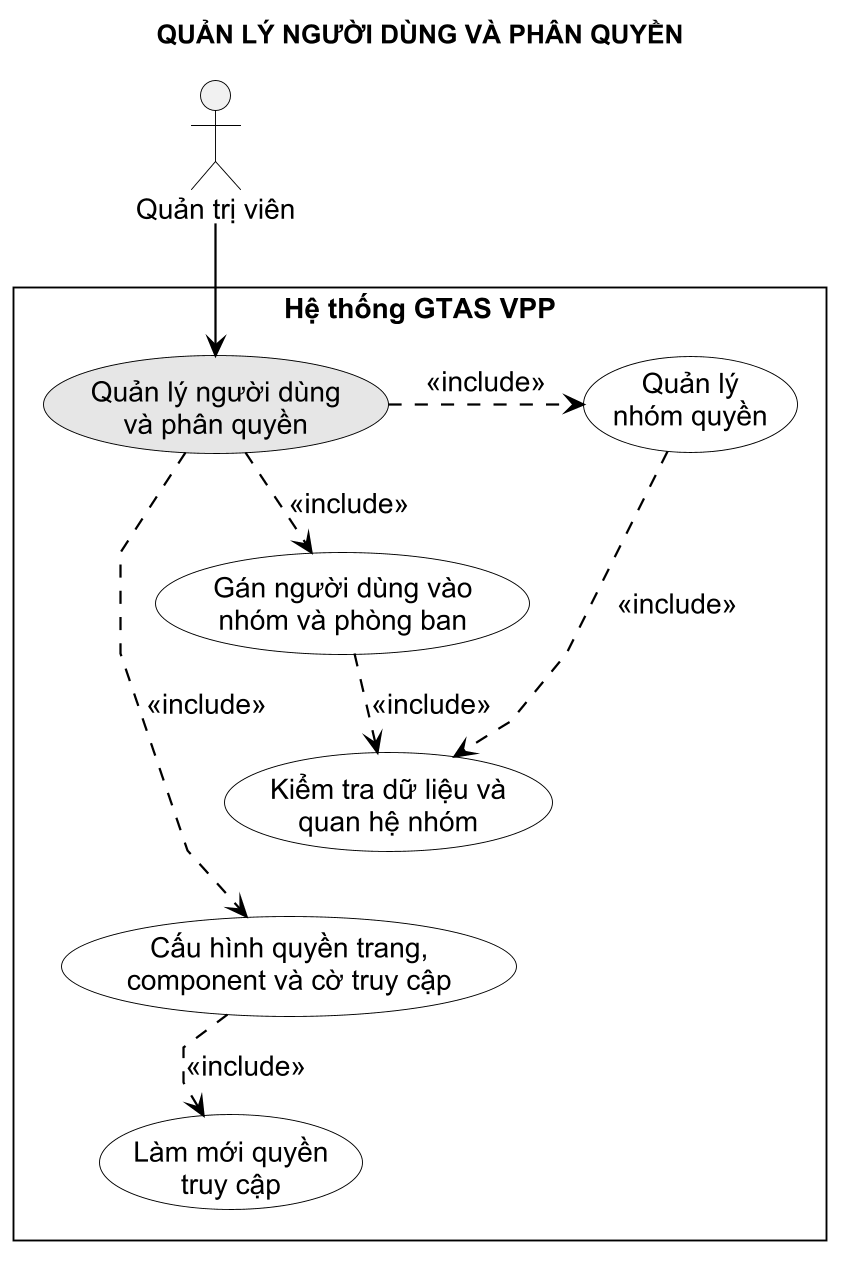

The diagram above was rendered by PlantUML. Its source (embedded in the PNG):
@startuml
!include ../common/usecase-style.puml
title QUẢN LÝ NGƯỜI DÙNG VÀ PHÂN QUYỀN

actor "Quản trị viên" as Admin

rectangle "Hệ thống GTAS VPP" {
  usecase "Quản lý người dùng\nvà phân quyền" as Manage #E6E6E6
  usecase "Quản lý\nnhóm quyền" as Group
  usecase "Gán người dùng vào\nnhóm và phòng ban" as Assignment
  usecase "Cấu hình quyền trang,\ncomponent và cờ truy cập" as Permission
  usecase "Kiểm tra dữ liệu và\nquan hệ nhóm" as Validate
  usecase "Làm mới quyền\ntruy cập" as Refresh

  Manage -[hidden]right- Group
  Manage .> Group : <<include>>
  Manage .> Assignment : <<include>>
  Manage .> Permission : <<include>>
  Group .> Validate : <<include>>
  Assignment .> Validate : <<include>>
  Permission .> Refresh : <<include>>

  Group -[hidden]down- Assignment
  Assignment -[hidden]down- Validate
  Validate -[hidden]down- Permission
  Permission -[hidden]down- Refresh
}

Admin --> Manage
@enduml